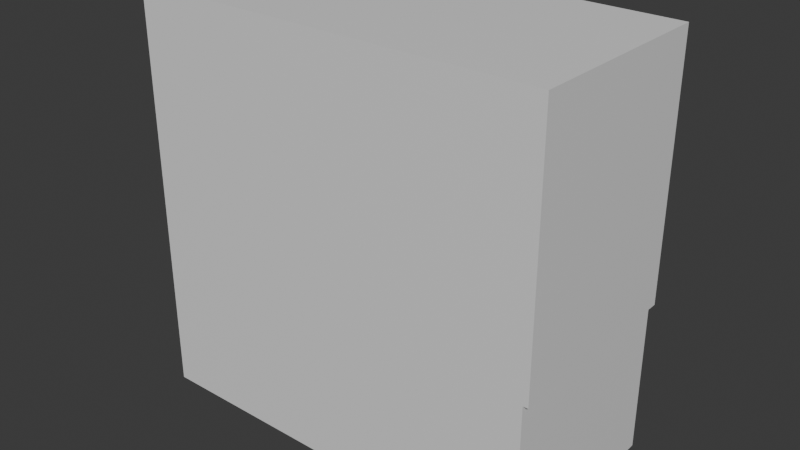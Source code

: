 # Source: torrePC.blend  (saved by Blender 5.2.44; exported with 4.5.12 LTS)
import bpy
from mathutils import Matrix  # noqa: F401  (used for matrix-valued properties, if any)

bpy.ops.wm.read_factory_settings(use_empty=True)
scene = bpy.context.scene
scene.name = 'Scene'

# ---- collections
col_collection = bpy.data.collections.new('Collection'); scene.collection.children.link(col_collection)

# ---- materials (node trees are filled in below, after node groups)
mat_material = bpy.data.materials.new('Material')
mat_material.alpha_threshold = 0.0
mat_material.use_backface_culling_lightprobe_volume = False
mat_material.roughness = 0.5
mat_material.line_color = (0.0, 0.0, 0.0, 1.0)

# ---- material node trees
mat_material.use_nodes = True; mat_material.node_tree.nodes.clear()
_N = mat_material.node_tree.nodes; _L = mat_material.node_tree.links
n0 = _N.new('ShaderNodeOutputMaterial'); n0.name = 'Material Output'; n0.location = (200, 100)
n1 = _N.new('ShaderNodeBsdfPrincipled'); n1.name = 'Principled BSDF'; n1.location = (-200, 100)
n1.inputs[10].default_value = 0.005
_L.new(n1.outputs[0], n0.inputs[0])
n0.is_active_output = True

# ---- world
world_world = bpy.data.worlds.new('World'); scene.world = world_world
world_world.use_nodes = True; world_world.node_tree.nodes.clear()
_N = world_world.node_tree.nodes; _L = world_world.node_tree.links
n0 = _N.new('ShaderNodeOutputWorld'); n0.name = 'World Output'; n0.location = (200, 100)
n1 = _N.new('ShaderNodeBackground'); n1.name = 'Background'; n1.location = (-200, 100)
n1.inputs[0].default_value = (0.05088, 0.05088, 0.05088, 1.0)
_L.new(n1.outputs[0], n0.inputs[0])
n0.is_active_output = True
world_world.color = (0.05088, 0.05088, 0.05088)
world_world.sun_shadow_jitter_overblur = 0.0

# ---- meshes
me_cube = bpy.data.meshes.new('Cube')
me_cube.from_pydata([(1.0, 0.4792, 1.998), (1.0, 0.4792, -0.002131), (1.0, -0.4792, 1.998), (1.0, -0.4792, -0.002131), (-1.0, 0.4792, 1.998), (-1.0, 0.4792, -0.002131), (-1.0, -0.4792, 1.998), (-1.0, -0.4792, -0.002131), (1.0, 0.4792, 0.7592), (-1.0, -0.4792, 0.7592), (1.0, -0.4792, 0.7592), (-1.0, 0.4792, 0.7592), (1.025, 0.4792, 1.998), (1.025, -0.4792, 1.998), (1.025, 0.4792, 0.7592), (1.025, -0.4792, 0.7592)], [], [(0, 4, 6, 2), (10, 2, 6, 9), (9, 6, 4, 11), (5, 1, 3, 7), (0, 2, 13, 12), (11, 4, 0, 8), (5, 11, 8, 1), (1, 8, 10, 3), (7, 9, 11, 5), (3, 10, 9, 7), (14, 12, 13, 15), (2, 10, 15, 13), (8, 0, 12, 14), (10, 8, 14, 15)])
_k = set([(0, 4), (0, 12), (1, 3), (1, 5), (1, 8), (2, 6), (2, 13), (3, 7), (3, 10), (4, 6), (4, 11), (5, 11), (6, 9), (7, 9), (8, 10), (8, 14), (10, 15), (12, 13), (12, 14), (13, 15), (14, 15)])
me_cube.attributes.new('sharp_edge', 'BOOLEAN', 'EDGE').data.foreach_set('value', [ (min(e.vertices), max(e.vertices)) in _k for e in me_cube.edges])
_uv = me_cube.uv_layers.new(name='UVMap')
_uv.uv.foreach_set('vector', [0.625, 0.5, 0.875, 0.5, 0.875, 0.75, 0.625, 0.75, 0.4896, 0.75, 0.625, 0.75, 0.625, 1.0, 0.4896, 1.0, 0.4896, 0.0, 0.625, 0.0, 0.625, 0.25, 0.4896, 0.25, 0.125, 0.5, 0.375, 0.5, 0.375, 0.75, 0.125, 0.75, 0.625, 0.5, 0.625, 0.75, 0.625, 0.75, 0.625, 0.5, 0.4896, 0.25, 0.625, 0.25, 0.625, 0.5, 0.4896, 0.5, 0.375, 0.25, 0.4896, 0.25, 0.4896, 0.5, 0.375, 0.5, 0.375, 0.5, 0.4896, 0.5, 0.4896, 0.75, 0.375, 0.75, 0.375, 0.0, 0.4896, 0.0, 0.4896, 0.25, 0.375, 0.25, 0.375, 0.75, 0.4896, 0.75, 0.4896, 1.0, 0.375, 1.0, 0.4896, 0.5, 0.625, 0.5, 0.625, 0.75, 0.4896, 0.75, 0.625, 0.75, 0.4896, 0.75, 0.4896, 0.75, 0.625, 0.75, 0.4896, 0.5, 0.625, 0.5, 0.625, 0.5, 0.4896, 0.5, 0.4896, 0.75, 0.4896, 0.5, 0.4896, 0.5, 0.4896, 0.75])
me_cube.materials.append(mat_material)
me_cube.use_mirror_vertex_groups = False
me_cube.update()

# ---- objects
ob_cube = bpy.data.objects.new('Cube', me_cube)

# ---- transforms, parenting, visibility, modifiers, constraints
ob_cube.location = (0.0, 0.0, 0.0)
ob_cube.lock_rotations_4d = False
ob_cube.empty_display_type = 'ARROWS'
ob_cube.lineart.crease_threshold = 0.0

# ---- collection membership
col_collection.objects.link(ob_cube)

# ---- scene / render settings (as saved in the file)
scene.frame_start = 1; scene.frame_end = 250; scene.frame_set(1)
scene.render.engine = 'BLENDER_EEVEE_NEXT'
scene.render.bake_bias = 0.0
scene.render.bake_samples = 0
scene.render.compositor_device = 'GPU'
scene.eevee.use_volume_custom_range = False
scene.eevee.fast_gi_thickness_near = 0.1
scene.eevee.fast_gi_thickness_far = 0.0
scene.eevee.ray_tracing_options.screen_trace_thickness = 0.1
bpy.context.view_layer.update()

# ---- added for rendering (the .blend has no active camera and no usable light): camera, sun
cam_auto = bpy.data.cameras.new('AutoCamera')
cam_auto.lens = 50.0
cam_auto.sensor_width = 36.0
cam_auto.clip_end = 1000.0
ob_auto_camera = bpy.data.objects.new('AutoCamera', cam_auto)
scene.collection.objects.link(ob_auto_camera)
ob_auto_camera.location = (2.79078, -3.33412, 3.22062)
ob_auto_camera.rotation_euler = (1.09748, -7.21219e-08, 0.694738)
scene.camera = ob_auto_camera
light_auto_sun = bpy.data.lights.new('AutoSun', 'SUN')
light_auto_sun.energy = 3.0
light_auto_sun.angle = 0.0523599
ob_auto_sun = bpy.data.objects.new('AutoSun', light_auto_sun)
scene.collection.objects.link(ob_auto_sun)
ob_auto_sun.rotation_euler = (0.872665, 0.174533, 0.523599)
bpy.context.view_layer.update()
